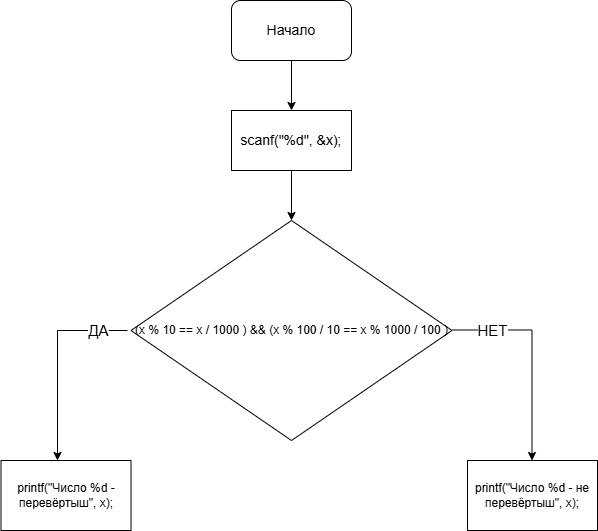

The diagram above was exported from draw.io. Its source (the exported page's mxGraphModel, read from the mxfile embedded in the PNG):
<mxGraphModel dx="994" dy="580" grid="1" gridSize="10" guides="1" tooltips="1" connect="1" arrows="1" fold="1" page="1" pageScale="1" pageWidth="827" pageHeight="1169" math="0" shadow="0">
  <root>
    <mxCell id="0" />
    <mxCell id="1" parent="0" />
    <mxCell id="imyT3dEj-OvuIprWxkGd-1" value="&lt;font style=&quot;font-size: 14px;&quot;&gt;Начало&lt;/font&gt;" style="rounded=1;whiteSpace=wrap;html=1;" vertex="1" parent="1">
      <mxGeometry x="354" y="30" width="120" height="60" as="geometry" />
    </mxCell>
    <mxCell id="imyT3dEj-OvuIprWxkGd-2" value="" style="endArrow=classic;html=1;rounded=0;exitX=0.5;exitY=1;exitDx=0;exitDy=0;" edge="1" parent="1" source="imyT3dEj-OvuIprWxkGd-1">
      <mxGeometry width="50" height="50" relative="1" as="geometry">
        <mxPoint x="410" y="90" as="sourcePoint" />
        <mxPoint x="414" y="140" as="targetPoint" />
      </mxGeometry>
    </mxCell>
    <mxCell id="imyT3dEj-OvuIprWxkGd-3" value="&lt;font style=&quot;font-size: 14px;&quot;&gt;scanf(&quot;%d&quot;, &amp;amp;x);&lt;/font&gt;" style="rounded=0;whiteSpace=wrap;html=1;" vertex="1" parent="1">
      <mxGeometry x="354" y="140" width="120" height="60" as="geometry" />
    </mxCell>
    <mxCell id="imyT3dEj-OvuIprWxkGd-4" value="" style="endArrow=classic;html=1;rounded=0;exitX=0.5;exitY=1;exitDx=0;exitDy=0;" edge="1" parent="1" source="imyT3dEj-OvuIprWxkGd-3">
      <mxGeometry width="50" height="50" relative="1" as="geometry">
        <mxPoint x="410" y="220" as="sourcePoint" />
        <mxPoint x="414" y="250" as="targetPoint" />
      </mxGeometry>
    </mxCell>
    <mxCell id="imyT3dEj-OvuIprWxkGd-5" value="&lt;font&gt;(x % 10 == x / 1000 ) &amp;amp;&amp;amp; (x % 100 / 10 == x % 1000 / 100 )&lt;/font&gt;" style="rhombus;whiteSpace=wrap;html=1;" vertex="1" parent="1">
      <mxGeometry x="253.5" y="250" width="321" height="220" as="geometry" />
    </mxCell>
    <mxCell id="imyT3dEj-OvuIprWxkGd-6" value="" style="endArrow=none;html=1;rounded=0;" edge="1" parent="1">
      <mxGeometry width="50" height="50" relative="1" as="geometry">
        <mxPoint x="574.5" y="359.5" as="sourcePoint" />
        <mxPoint x="654.5" y="359.5" as="targetPoint" />
      </mxGeometry>
    </mxCell>
    <mxCell id="imyT3dEj-OvuIprWxkGd-11" value="&lt;font style=&quot;font-size: 15px;&quot;&gt;НЕТ&lt;/font&gt;" style="edgeLabel;html=1;align=center;verticalAlign=middle;resizable=0;points=[];" vertex="1" connectable="0" parent="imyT3dEj-OvuIprWxkGd-6">
      <mxGeometry x="0.0025" relative="1" as="geometry">
        <mxPoint as="offset" />
      </mxGeometry>
    </mxCell>
    <mxCell id="imyT3dEj-OvuIprWxkGd-7" value="" style="endArrow=none;html=1;rounded=0;" edge="1" parent="1">
      <mxGeometry width="50" height="50" relative="1" as="geometry">
        <mxPoint x="180" y="360" as="sourcePoint" />
        <mxPoint x="250" y="360" as="targetPoint" />
      </mxGeometry>
    </mxCell>
    <mxCell id="imyT3dEj-OvuIprWxkGd-10" value="&lt;font style=&quot;font-size: 15px;&quot;&gt;ДА&lt;/font&gt;" style="edgeLabel;html=1;align=center;verticalAlign=middle;resizable=0;points=[];" vertex="1" connectable="0" parent="imyT3dEj-OvuIprWxkGd-7">
      <mxGeometry x="0.1314" y="1" relative="1" as="geometry">
        <mxPoint as="offset" />
      </mxGeometry>
    </mxCell>
    <mxCell id="imyT3dEj-OvuIprWxkGd-8" value="" style="endArrow=classic;html=1;rounded=0;" edge="1" parent="1">
      <mxGeometry width="50" height="50" relative="1" as="geometry">
        <mxPoint x="180" y="360" as="sourcePoint" />
        <mxPoint x="180" y="490" as="targetPoint" />
      </mxGeometry>
    </mxCell>
    <mxCell id="imyT3dEj-OvuIprWxkGd-9" value="" style="endArrow=classic;html=1;rounded=0;" edge="1" parent="1">
      <mxGeometry width="50" height="50" relative="1" as="geometry">
        <mxPoint x="654.5" y="360" as="sourcePoint" />
        <mxPoint x="654.5" y="490" as="targetPoint" />
      </mxGeometry>
    </mxCell>
    <mxCell id="imyT3dEj-OvuIprWxkGd-13" value="printf(&quot;Число %d - перевёртыш&quot;, x);" style="rounded=0;whiteSpace=wrap;html=1;" vertex="1" parent="1">
      <mxGeometry x="123.5" y="490" width="130" height="70" as="geometry" />
    </mxCell>
    <mxCell id="imyT3dEj-OvuIprWxkGd-14" value="printf(&quot;Число %d - не перевёртыш&quot;, x);" style="rounded=0;whiteSpace=wrap;html=1;" vertex="1" parent="1">
      <mxGeometry x="590" y="490" width="130" height="70" as="geometry" />
    </mxCell>
  </root>
</mxGraphModel>